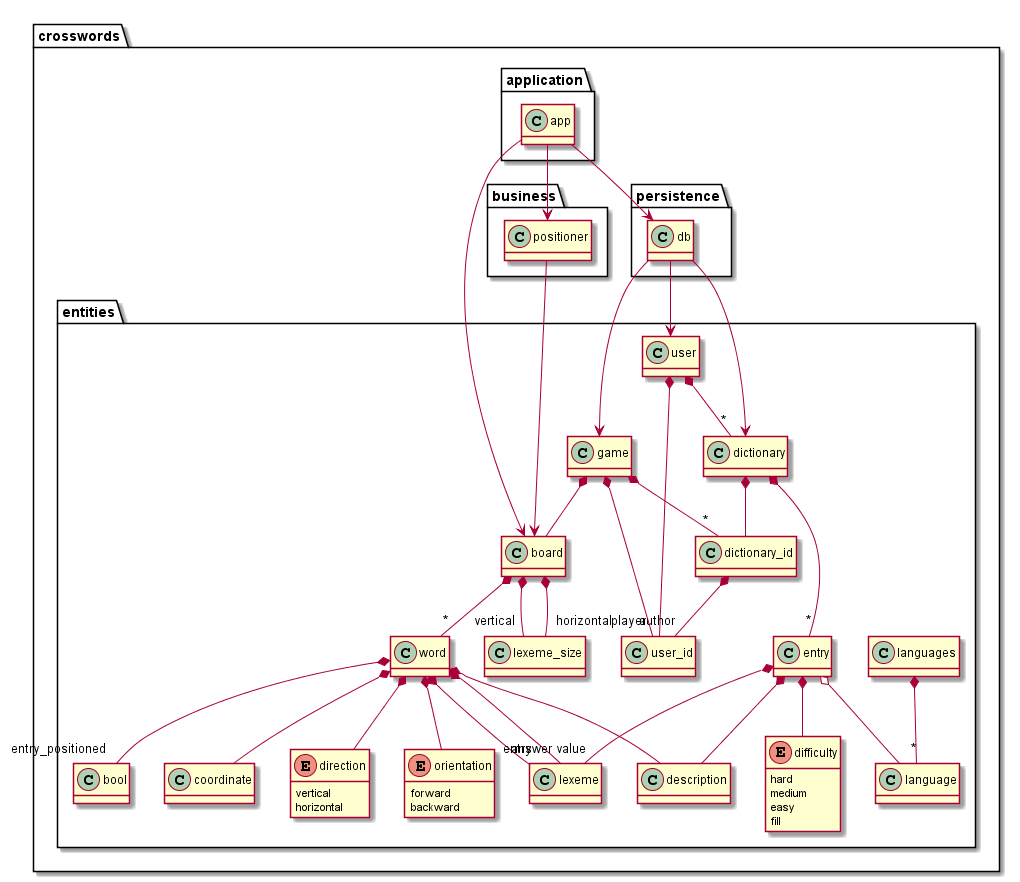

The diagram above was rendered by PlantUML. Its source (embedded in the PNG):
@startuml
hide methods

namespace crosswords {
namespace entities {

enum difficulty {
hard
medium
easy
fill
}

user *-- user_id

entry *-- difficulty
entry *-- "value" lexeme
entry *-- description
entry o-- language

languages *-- "*" language

user *-- "*" dictionary

dictionary *-- "*" entry
dictionary *-- dictionary_id
dictionary_id *-- "author" user_id

enum direction {
vertical
horizontal
}

enum orientation {
forward
backward
}

word *-- "entry_positioned" bool
word *-- direction
word *-- orientation
word *-- "entry" lexeme
word *-- coordinate
word *-- "answer" lexeme
word *-- description

board *-- "*" word
board *-- "vertical" lexeme_size
board *-- "horizontal" lexeme_size

game *-- "player" user_id
game *-- "*" dictionary_id
game *-- board


}
}

namespace crosswords {
namespace business {
positioner --> crosswords.entities.board
}
}

namespace crosswords {
namespace persistence {
db --> crosswords.entities.user
db --> crosswords.entities.dictionary
db --> crosswords.entities.game
}
}


namespace crosswords {
namespace application {
app --> crosswords.entities.board
app --> crosswords.business.positioner
app --> crosswords.persistence.db
}
}
@enduml